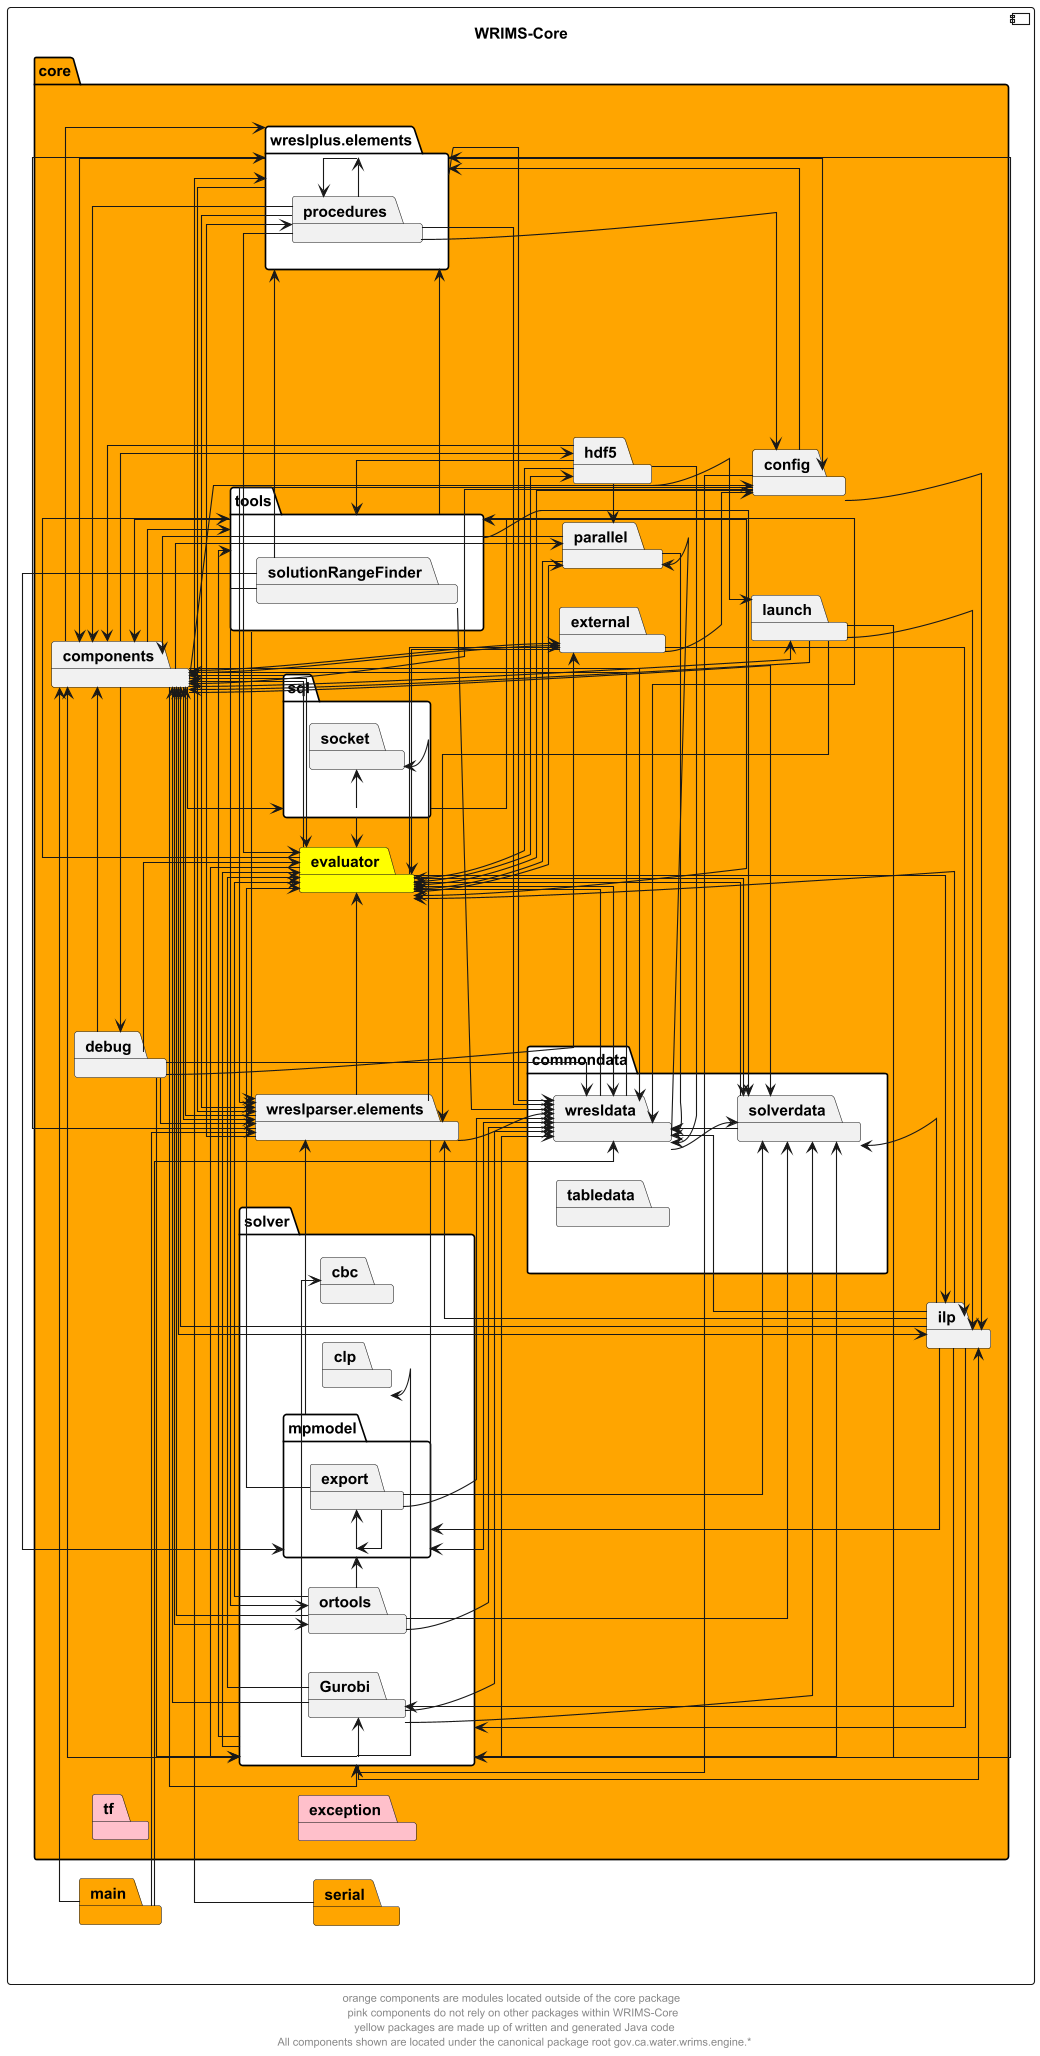

The diagram above was rendered by PlantUML. Its source (embedded in the PNG):
@startuml
left to right direction
skinparam linetype ortho

component wrims_core as "WRIMS-Core" {
    package main #orange
    package serial #orange
    package core #orange {
        package commondata #white {
            package solverdata
            package tabledata
            package wresldata
        }
        package components
        package config
        package debug
        package evaluator #yellow
        package exception #pink
        package external
        package hdf5
        package ilp
        package launch
        package parallel
        package solver #white {
            package cbc
            package clp
            package Gurobi
            package mpmodel {
                package export
            }
            package ortools
        }
        package sql #white {
            package socket
        }
        package tf #pink
        package tools #white {
            package solutionRangeFinder
        }
        package wreslparser.elements
        package wreslplus.elements #white {
            package procedures
        }
    }
}


main -> components
main -> wreslparser.elements
main --> wresldata

serial -> wreslplus.elements

solverdata --> wresldata
solverdata -> evaluator

wresldata -> evaluator
wresldata -> components
wresldata -> solverdata
wresldata -> parallel

components -> wresldata
components --> evaluator
components -> external
components -> ortools
components -> ilp
components -> solver
components -> wreslparser.elements
components -> wreslplus.elements
components -> solverdata
components -> config
components -> hdf5
components -> launch
components -> sql
components -> tools
components -> debug
components -> parallel

config -> components
config --> evaluator
config --> ilp
config -> solver
config -> wreslplus.elements
config -> wreslparser.elements

debug -> components
debug --> wreslparser.elements
debug -> solver
debug -> wresldata
debug -> evaluator
debug -> external

evaluator -> wresldata
evaluator -> components
evaluator --> parallel
evaluator -> tools
evaluator -> hdf5
evaluator -> solver
evaluator --> external
evaluator -> solverdata
evaluator -> ilp

external -> components
external -> evaluator
external -> ilp
external --> config

hdf5 -> components
hdf5 --> evaluator
hdf5 --> launch
hdf5 -> wresldata
hdf5 -> parallel
hdf5 -> tools

ilp -> solverdata
ilp -> wresldata
ilp -> components
ilp -> evaluator
ilp -> solver
ilp -> Gurobi
ilp -> mpmodel
ilp -> wreslparser.elements

launch -> ilp
launch -> components
launch -> wreslparser.elements
launch -> solver

parallel -> components
parallel -> wresldata
parallel -> evaluator

Gurobi -> wresldata
Gurobi -> solverdata
Gurobi -> components
Gurobi -> evaluator

export -> solverdata
export -> wresldata
export -> evaluator
export -> mpmodel

mpmodel -> wresldata
mpmodel -> export
mpmodel -> wreslparser.elements

ortools -> solverdata
ortools -> components
ortools -> evaluator
ortools -> wresldata
ortools -> mpmodel

solver -> wresldata
solver -> components
solver -> evaluator
solver -> solverdata
solver -> ilp
solver -> cbc
solver -> tools
solver -> wreslplus.elements
solver -> Gurobi
solver -> clp

sql -> components
sql -> tools
sql -> evaluator
sql -> socket

solutionRangeFinder -> mpmodel
solutionRangeFinder -> ortools
solutionRangeFinder -> wreslplus.elements
solutionRangeFinder -> wresldata

tools -> solverdata
tools -> components
tools -> evaluator
tools -> wresldata
tools -> wreslplus.elements
tools -> wreslparser.elements

wreslparser.elements -> wresldata
wreslparser.elements -> components
wreslparser.elements -> wreslplus.elements
wreslparser.elements -> evaluator
wreslparser.elements -> mpmodel
wreslparser.elements -> socket
wreslparser.elements -> procedures

procedures -> components
procedures -> wresldata
procedures -> config
procedures -> wreslplus.elements
procedures -> evaluator
procedures -> wreslparser.elements

wreslplus.elements -> wresldata
wreslplus.elements -> procedures
wreslplus.elements -> wreslparser.elements
wreslplus.elements -> components
wreslplus.elements -> config

' The following relationships are hidden and used to format the diagram. They do not represent actual dependencies.
solver -d[hidden]-> commondata
tf -d[hidden]-> exception

footer "orange components are modules located outside of the core package \n pink components do not rely on other packages within WRIMS-Core \n yellow packages are made up of written and generated Java code\n All components shown are located under the canonical package root gov.ca.water.wrims.engine.*"

@enduml